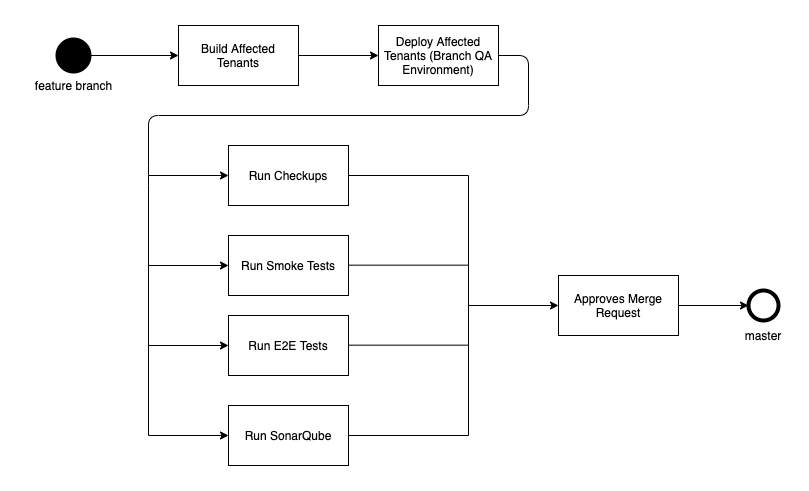

The diagram above was exported from draw.io. Its source (the exported page's mxGraphModel, read from the mxfile embedded in the PNG):
<mxGraphModel dx="1106" dy="822" grid="1" gridSize="10" guides="1" tooltips="1" connect="1" arrows="1" fold="1" page="1" pageScale="1" pageWidth="827" pageHeight="1169" math="0" shadow="0">
  <root>
    <mxCell id="0" />
    <mxCell id="1" parent="0" />
    <mxCell id="2" style="edgeStyle=orthogonalEdgeStyle;rounded=0;orthogonalLoop=1;jettySize=auto;html=1;exitX=1;exitY=0.5;exitDx=0;exitDy=0;entryX=0;entryY=0.5;entryDx=0;entryDy=0;" edge="1" source="3" target="6" parent="1">
      <mxGeometry relative="1" as="geometry" />
    </mxCell>
    <mxCell id="3" value="Build Affected Tenants" style="rounded=0;whiteSpace=wrap;html=1;" vertex="1" parent="1">
      <mxGeometry x="190" y="50" width="120" height="60" as="geometry" />
    </mxCell>
    <mxCell id="4" style="edgeStyle=orthogonalEdgeStyle;rounded=0;orthogonalLoop=1;jettySize=auto;html=1;exitX=1;exitY=0.5;exitDx=0;exitDy=0;entryX=0;entryY=0.5;entryDx=0;entryDy=0;" edge="1" source="5" target="3" parent="1">
      <mxGeometry relative="1" as="geometry" />
    </mxCell>
    <mxCell id="5" value="" style="ellipse;whiteSpace=wrap;html=1;aspect=fixed;strokeWidth=6;fillColor=#000000;" vertex="1" parent="1">
      <mxGeometry x="70" y="65" width="30" height="30" as="geometry" />
    </mxCell>
    <mxCell id="6" value="Deploy Affected Tenants (Branch QA Environment)" style="rounded=0;whiteSpace=wrap;html=1;" vertex="1" parent="1">
      <mxGeometry x="390" y="50" width="120" height="60" as="geometry" />
    </mxCell>
    <mxCell id="7" value="" style="endArrow=none;html=1;entryX=1;entryY=0.5;entryDx=0;entryDy=0;" edge="1" target="6" parent="1">
      <mxGeometry width="50" height="50" relative="1" as="geometry">
        <mxPoint x="160" y="460" as="sourcePoint" />
        <mxPoint x="160" y="160" as="targetPoint" />
        <Array as="points">
          <mxPoint x="160" y="200" />
          <mxPoint x="160" y="140" />
          <mxPoint x="540" y="140" />
          <mxPoint x="540" y="80" />
        </Array>
      </mxGeometry>
    </mxCell>
    <mxCell id="8" style="edgeStyle=orthogonalEdgeStyle;rounded=0;orthogonalLoop=1;jettySize=auto;html=1;exitX=1;exitY=0.5;exitDx=0;exitDy=0;entryX=0;entryY=0.5;entryDx=0;entryDy=0;" edge="1" target="9" parent="1">
      <mxGeometry relative="1" as="geometry">
        <mxPoint x="160" y="200" as="sourcePoint" />
      </mxGeometry>
    </mxCell>
    <mxCell id="9" value="Run Checkups" style="rounded=0;whiteSpace=wrap;html=1;" vertex="1" parent="1">
      <mxGeometry x="240" y="170" width="120" height="60" as="geometry" />
    </mxCell>
    <mxCell id="10" style="edgeStyle=orthogonalEdgeStyle;rounded=0;orthogonalLoop=1;jettySize=auto;html=1;exitX=1;exitY=0.5;exitDx=0;exitDy=0;entryX=0;entryY=0.5;entryDx=0;entryDy=0;" edge="1" target="11" parent="1">
      <mxGeometry relative="1" as="geometry">
        <mxPoint x="160" y="290" as="sourcePoint" />
      </mxGeometry>
    </mxCell>
    <mxCell id="11" value="Run Smoke Tests" style="rounded=0;whiteSpace=wrap;html=1;" vertex="1" parent="1">
      <mxGeometry x="240" y="260" width="120" height="60" as="geometry" />
    </mxCell>
    <mxCell id="12" style="edgeStyle=orthogonalEdgeStyle;rounded=0;orthogonalLoop=1;jettySize=auto;html=1;exitX=1;exitY=0.5;exitDx=0;exitDy=0;entryX=0;entryY=0.5;entryDx=0;entryDy=0;" edge="1" target="14" parent="1">
      <mxGeometry relative="1" as="geometry">
        <mxPoint x="160" y="370" as="sourcePoint" />
      </mxGeometry>
    </mxCell>
    <mxCell id="13" style="edgeStyle=orthogonalEdgeStyle;rounded=0;orthogonalLoop=1;jettySize=auto;html=1;entryX=0;entryY=0.5;entryDx=0;entryDy=0;" edge="1" target="18" parent="1">
      <mxGeometry relative="1" as="geometry">
        <mxPoint x="540" y="339.9999999999999" as="targetPoint" />
        <mxPoint x="480" y="330" as="sourcePoint" />
      </mxGeometry>
    </mxCell>
    <mxCell id="14" value="Run E2E Tests" style="rounded=0;whiteSpace=wrap;html=1;" vertex="1" parent="1">
      <mxGeometry x="240" y="340" width="120" height="60" as="geometry" />
    </mxCell>
    <mxCell id="15" style="edgeStyle=orthogonalEdgeStyle;rounded=0;orthogonalLoop=1;jettySize=auto;html=1;exitX=1;exitY=0.5;exitDx=0;exitDy=0;entryX=0;entryY=0.5;entryDx=0;entryDy=0;" edge="1" target="16" parent="1">
      <mxGeometry relative="1" as="geometry">
        <mxPoint x="160" y="460" as="sourcePoint" />
      </mxGeometry>
    </mxCell>
    <mxCell id="16" value="Run SonarQube" style="rounded=0;whiteSpace=wrap;html=1;" vertex="1" parent="1">
      <mxGeometry x="240" y="430" width="120" height="60" as="geometry" />
    </mxCell>
    <mxCell id="17" style="edgeStyle=orthogonalEdgeStyle;rounded=0;orthogonalLoop=1;jettySize=auto;html=1;exitX=1;exitY=0.5;exitDx=0;exitDy=0;entryX=0;entryY=0.5;entryDx=0;entryDy=0;" edge="1" source="18" target="19" parent="1">
      <mxGeometry relative="1" as="geometry" />
    </mxCell>
    <mxCell id="18" value="Approves Merge Request" style="rounded=0;whiteSpace=wrap;html=1;" vertex="1" parent="1">
      <mxGeometry x="570" y="300" width="120" height="60" as="geometry" />
    </mxCell>
    <mxCell id="19" value="" style="ellipse;whiteSpace=wrap;html=1;aspect=fixed;strokeWidth=4;" vertex="1" parent="1">
      <mxGeometry x="760" y="315" width="30" height="30" as="geometry" />
    </mxCell>
    <mxCell id="20" value="" style="endArrow=none;html=1;" edge="1" parent="1">
      <mxGeometry width="50" height="50" relative="1" as="geometry">
        <mxPoint x="480" y="460" as="sourcePoint" />
        <mxPoint x="480" y="200" as="targetPoint" />
      </mxGeometry>
    </mxCell>
    <mxCell id="21" value="" style="endArrow=none;html=1;exitX=1;exitY=0.5;exitDx=0;exitDy=0;" edge="1" source="9" parent="1">
      <mxGeometry width="50" height="50" relative="1" as="geometry">
        <mxPoint x="340" y="310" as="sourcePoint" />
        <mxPoint x="480" y="200" as="targetPoint" />
      </mxGeometry>
    </mxCell>
    <mxCell id="22" value="" style="endArrow=none;html=1;exitX=1;exitY=0.5;exitDx=0;exitDy=0;" edge="1" parent="1">
      <mxGeometry width="50" height="50" relative="1" as="geometry">
        <mxPoint x="360" y="289.65999999999985" as="sourcePoint" />
        <mxPoint x="480" y="289.65999999999985" as="targetPoint" />
      </mxGeometry>
    </mxCell>
    <mxCell id="23" value="" style="endArrow=none;html=1;exitX=1;exitY=0.5;exitDx=0;exitDy=0;" edge="1" parent="1">
      <mxGeometry width="50" height="50" relative="1" as="geometry">
        <mxPoint x="360" y="369.65999999999985" as="sourcePoint" />
        <mxPoint x="480" y="369.65999999999985" as="targetPoint" />
      </mxGeometry>
    </mxCell>
    <mxCell id="24" value="" style="endArrow=none;html=1;exitX=1;exitY=0.5;exitDx=0;exitDy=0;" edge="1" source="16" parent="1">
      <mxGeometry width="50" height="50" relative="1" as="geometry">
        <mxPoint x="360" y="469.9999999999999" as="sourcePoint" />
        <mxPoint x="480" y="460" as="targetPoint" />
      </mxGeometry>
    </mxCell>
    <mxCell id="25" value="master" style="text;html=1;strokeColor=none;fillColor=none;align=center;verticalAlign=middle;whiteSpace=wrap;rounded=0;" vertex="1" parent="1">
      <mxGeometry x="755" y="350" width="40" height="20" as="geometry" />
    </mxCell>
    <mxCell id="26" value="feature branch" style="text;html=1;strokeColor=none;fillColor=none;align=center;verticalAlign=middle;whiteSpace=wrap;rounded=0;" vertex="1" parent="1">
      <mxGeometry x="37.5" y="100" width="95" height="20" as="geometry" />
    </mxCell>
  </root>
</mxGraphModel>